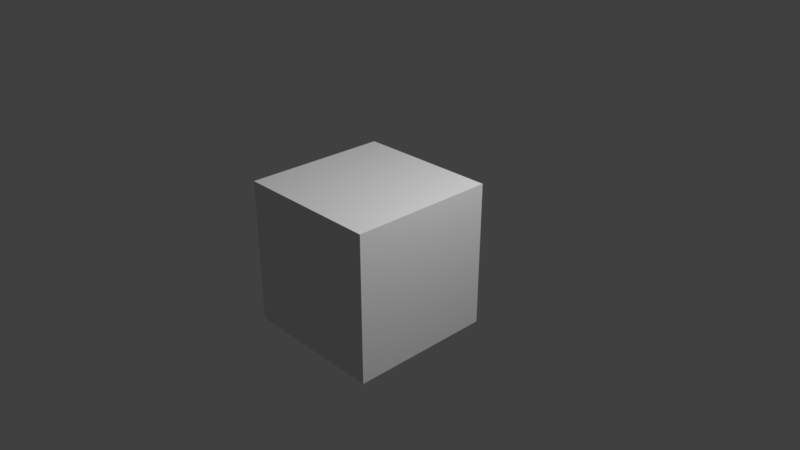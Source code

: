 # Source: test.blend  (saved by Blender 2.80.75; exported with 4.5.12 LTS)
import bpy
from mathutils import Matrix  # noqa: F401  (used for matrix-valued properties, if any)

bpy.ops.wm.read_factory_settings(use_empty=True)
scene = bpy.context.scene
scene.name = 'Scene'

# ---- collections
col_collection_1 = bpy.data.collections.new('Collection 1'); scene.collection.children.link(col_collection_1)

# ---- materials (node trees are filled in below, after node groups)
mat_material = bpy.data.materials.new('Material')
mat_material.alpha_threshold = 0.0
mat_material.use_transparent_shadow = False
mat_material.roughness = 0.5
mat_material.line_color = (0.0, 0.0, 0.0, 1.0)

# ---- material node trees

# ---- world
world_world = bpy.data.worlds.new('World'); scene.world = world_world
world_world.color = (0.05088, 0.05088, 0.05088)
world_world.use_sun_shadow = False
world_world.sun_shadow_jitter_overblur = 0.0
world_world.cycles.sampling_method = 'MANUAL'

# ---- cameras
cam_camera = bpy.data.cameras.new('Camera')
cam_camera.clip_end = 100.0
cam_camera.lens = 35.0
cam_camera.sensor_width = 32.0
cam_camera.sensor_height = 18.0
cam_camera.ortho_scale = 7.314
cam_camera.dof.focus_distance = 0.0
cam_camera.dof.aperture_fstop = 128.0

# ---- lights
light_lamp = bpy.data.lights.new('Lamp', 'POINT')
light_lamp.transmission_factor = 0.0
light_lamp.cutoff_distance = 30.0
light_lamp.energy = 1000.0
light_lamp.shadow_buffer_clip_start = 1.001
light_lamp.shadow_soft_size = 0.1
light_lamp.shadow_maximum_resolution = 0.006
light_lamp.use_absolute_resolution = True

# ---- meshes
me_cube = bpy.data.meshes.new('Cube')
me_cube.from_pydata([(1.0, 1.0, -1.0), (1.0, -1.0, -1.0), (-1.0, -1.0, -1.0), (-1.0, 1.0, -1.0), (1.0, 1.0, 1.0), (1.0, -1.0, 1.0), (-1.0, -1.0, 1.0), (-1.0, 1.0, 1.0)], [], [(0, 1, 2, 3), (4, 7, 6, 5), (0, 4, 5, 1), (1, 5, 6, 2), (2, 6, 7, 3), (4, 0, 3, 7)])
me_cube.materials.append(mat_material)
me_cube.use_remesh_preserve_volume = False
me_cube.use_remesh_preserve_attributes = False
me_cube.use_mirror_vertex_groups = False
me_cube.update()

# ---- objects
ob_cube = bpy.data.objects.new('Cube', me_cube)
ob_mch_rotation_target = bpy.data.objects.new('MCH_Rotation_target', None)
ob_camera = bpy.data.objects.new('Camera', cam_camera)
ob_lamp = bpy.data.objects.new('Lamp', light_lamp)

# ---- transforms, parenting, visibility, modifiers, constraints
ob_cube.location = (0.0, 0.0, 0.0)
ob_cube.lock_rotations_4d = False
ob_cube.empty_display_type = 'ARROWS'
ob_cube.lineart.crease_threshold = 0.0
ob_mch_rotation_target.parent = ob_cube
ob_mch_rotation_target.location = (0.0, 0.0, 0.0)
ob_mch_rotation_target.empty_display_size = 0.1
ob_mch_rotation_target.empty_image_offset = (0.0, 0.0)
ob_mch_rotation_target.lineart.crease_threshold = 0.0
ob_camera.parent = ob_mch_rotation_target
ob_camera.location = (7.481, -6.508, 5.344)
ob_camera.rotation_euler = (1.109, 4.011e-09, 0.8149)
ob_camera.lock_rotations_4d = False
ob_camera.empty_display_type = 'ARROWS'
ob_camera.color = (0.0, 0.0, 0.0, 0.0)
ob_camera.display_type = 'WIRE'
ob_camera.lineart.crease_threshold = 0.0
ob_lamp.location = (4.076, 1.005, 5.904)
ob_lamp.rotation_euler = (0.6503, 0.05522, 1.866)
ob_lamp.lock_rotations_4d = False
ob_lamp.empty_display_type = 'ARROWS'
ob_lamp.color = (0.0, 0.0, 0.0, 0.0)
ob_lamp.lineart.crease_threshold = 0.0

# ---- collection membership
col_collection_1.objects.link(ob_cube)
col_collection_1.objects.link(ob_mch_rotation_target)
col_collection_1.objects.link(ob_camera)
col_collection_1.objects.link(ob_lamp)

# ---- scene / render settings (as saved in the file)
scene.camera = ob_camera
scene.frame_start = 1; scene.frame_end = 250; scene.frame_set(1)
scene.render.engine = 'BLENDER_EEVEE_NEXT'
scene.render.dither_intensity = 0.0
scene.cycles.use_denoising = False
scene.cycles.samples = 128
scene.cycles.sampling_pattern = 'TABULATED_SOBOL'
scene.cycles.use_adaptive_sampling = False
scene.cycles.use_light_tree = False
scene.cycles.blur_glossy = 0.0
scene.cycles.sample_clamp_indirect = 0.0
scene.view_settings.view_transform = 'Standard'
bpy.context.view_layer.update()
